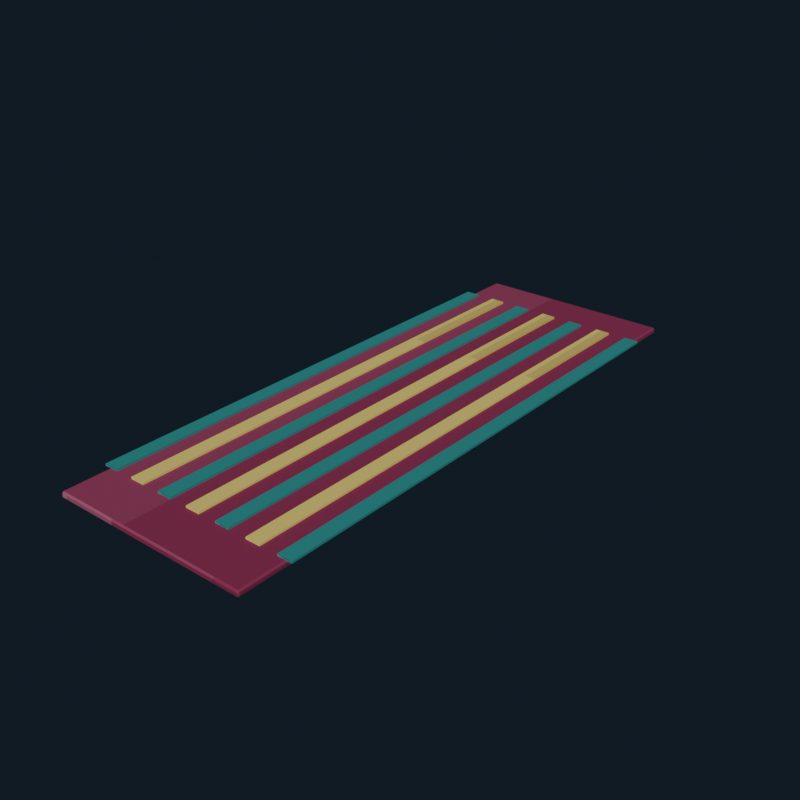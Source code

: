 # Source: arcade_carpet_runner.blend  (saved by Blender 5.2.44; exported with 4.5.12 LTS)
import bpy
from mathutils import Matrix  # noqa: F401  (used for matrix-valued properties, if any)

bpy.ops.wm.read_factory_settings(use_empty=True)
scene = bpy.context.scene
scene.name = 'Scene'

# ---- collections
col_collection = bpy.data.collections.new('Collection'); scene.collection.children.link(col_collection)

# ---- images (referenced by path relative to the original .blend; pixels are not part of the script)
import os
ASSET_DIR = os.environ.get("B2B_ASSET_DIR", "")  # directory of the original .blend (textures are referenced by path, not embedded)
HERE = os.path.dirname(os.path.abspath(__file__))  # packed textures are extracted next to this script under _unpacked/

def load_image(name, relpath, width, height, colorspace="sRGB"):
    """Load a texture the original file referenced (path relative to the .blend, or extracted next to this script)."""
    p = next((c for c in (os.path.join(HERE, relpath), os.path.join(ASSET_DIR, relpath)) if relpath and os.path.exists(c)), "")
    if p:
        img = bpy.data.images.load(p, check_existing=True)
        img.name = name
    else:  # same state as the original file: an image datablock whose file is absent (Cycles renders it pink)
        img = bpy.data.images.new(name, width, height)
        img.source = "FILE"
        img.filepath = "//" + (relpath or name)
    img.colorspace_settings.name = colorspace
    return img
img_arcade_carpet_runner_pixel_atlas = load_image('arcade_carpet_runner_pixel_atlas', '_unpacked/arcade_carpet_runner_pixel_atlas.9a39ce30.png', 192, 16, 'sRGB')

# ---- materials (node trees are filled in below, after node groups)
mat_arcade_carpet_runner_pixel_paint = bpy.data.materials.new('Arcade Carpet Runner pixel paint')

# ---- material node trees
mat_arcade_carpet_runner_pixel_paint.use_nodes = True; mat_arcade_carpet_runner_pixel_paint.node_tree.nodes.clear()
_N = mat_arcade_carpet_runner_pixel_paint.node_tree.nodes; _L = mat_arcade_carpet_runner_pixel_paint.node_tree.links
n0 = _N.new('ShaderNodeBsdfPrincipled'); n0.name = 'Principled BSDF'; n0.location = (-200, 100)
n0.inputs[1].default_value = 0.06
n0.inputs[2].default_value = 0.88
n0.inputs[10].default_value = 0.005
n1 = _N.new('ShaderNodeOutputMaterial'); n1.name = 'Material Output'; n1.location = (200, 100)
n2 = _N.new('ShaderNodeTexImage'); n2.name = 'Image Texture'; n2.location = (0, 0)
n2.image = img_arcade_carpet_runner_pixel_atlas
n2.interpolation = 'Closest'
_L.new(n0.outputs[0], n1.inputs[0])
_L.new(n2.outputs[0], n0.inputs[0])
n1.is_active_output = True

# ---- world
world_world = bpy.data.worlds.new('World'); scene.world = world_world
world_world.use_nodes = True; world_world.node_tree.nodes.clear()
_N = world_world.node_tree.nodes; _L = world_world.node_tree.links
n0 = _N.new('ShaderNodeOutputWorld'); n0.name = 'World Output'; n0.location = (200, 100)
n1 = _N.new('ShaderNodeBackground'); n1.name = 'Background'; n1.location = (-200, 100)
n1.inputs[0].default_value = (0.04314, 0.06275, 0.09412, 1.0)
n1.inputs[1].default_value = 0.36
_L.new(n1.outputs[0], n0.inputs[0])
n0.is_active_output = True
world_world.color = (0.05088, 0.05088, 0.05088)
world_world.sun_shadow_jitter_overblur = 0.0

# ---- meshes
me_cube = bpy.data.meshes.new('Cube')
me_cube.from_pydata([(-0.5423, -1.592, -0.0175), (-0.5423, -1.6, -0.0098), (-0.55, -1.592, -0.0098), (-0.5423, -1.6, 0.0098), (-0.5423, -1.592, 0.0175), (-0.55, -1.592, 0.0098), (-0.5423, 1.592, -0.0175), (-0.55, 1.592, -0.0098), (-0.5423, 1.6, -0.0098), (-0.5423, 1.592, 0.0175), (-0.5423, 1.6, 0.0098), (-0.55, 1.592, 0.0098), (0.5423, -1.592, -0.0175), (0.55, -1.592, -0.0098), (0.5423, -1.6, -0.0098), (0.5423, -1.592, 0.0175), (0.5423, -1.6, 0.0098), (0.55, -1.592, 0.0098), (0.5423, 1.592, -0.0175), (0.5423, 1.6, -0.0098), (0.55, 1.592, -0.0098), (0.5423, 1.592, 0.0175), (0.55, 1.592, 0.0098), (0.5423, 1.6, 0.0098)], [], [(0, 1, 2), (3, 4, 5), (6, 7, 8), (9, 10, 11), (12, 13, 14), (15, 16, 17), (18, 19, 20), (21, 22, 23), (6, 0, 2, 7), (1, 3, 5, 2), (4, 9, 11, 5), (10, 8, 7, 11), (18, 6, 8, 19), (9, 21, 23, 10), (22, 20, 19, 23), (12, 18, 20, 13), (21, 15, 17, 22), (16, 14, 13, 17), (0, 12, 14, 1), (15, 4, 3, 16), (6, 18, 12, 0), (2, 5, 11, 7), (14, 16, 3, 1), (21, 9, 4, 15), (8, 10, 23, 19), (20, 22, 17, 13)])
_uv = me_cube.uv_layers.new(name='UVMap')
_uv.uv.foreach_set('vector', [0.6807, 0.722, 0.6807, 0.7225, 0.6805, 0.722, 0.7135, 0.9434, 0.7176, 0.9434, 0.7135, 0.945, 0.6807, 0.5005, 0.6805, 0.5005, 0.6807, 0.5, 0.7176, 0.2784, 0.7135, 0.2791, 0.7135, 0.2771, 0.6989, 0.722, 0.7021, 0.722, 0.701, 0.7233, 0.7177, 0.723, 0.7135, 0.7241, 0.7135, 0.7221, 0.6989, 0.5005, 0.701, 0.4992, 0.7021, 0.5005, 0.7177, 0.5, 0.7135, 0.5005, 0.7135, 0.4988, 0.6807, 0.5005, 0.6807, 0.722, 0.6805, 0.722, 0.6805, 0.5005, 0.7031, 0.055, 0.7135, 0.055, 0.7135, 0.05554, 0.7031, 0.05554, 0.7176, 0.05554, 0.7176, 0.2784, 0.7135, 0.2771, 0.7135, 0.05554, 0.7135, 0.2791, 0.7031, 0.2791, 0.7031, 0.277, 0.7135, 0.2771, 0.6989, 0.5005, 0.6807, 0.5005, 0.6807, 0.5, 0.701, 0.4992, 0.7176, 0.2784, 0.7177, 0.5, 0.7135, 0.4988, 0.7135, 0.2791, 0.7135, 0.5005, 0.7021, 0.5005, 0.701, 0.4992, 0.7135, 0.4988, 0.6989, 0.722, 0.6989, 0.5005, 0.7021, 0.5005, 0.7021, 0.722, 0.7177, 0.5, 0.7177, 0.723, 0.7135, 0.7221, 0.7135, 0.5005, 0.7135, 0.7241, 0.701, 0.7233, 0.7021, 0.722, 0.7135, 0.7221, 0.6807, 0.722, 0.6989, 0.722, 0.701, 0.7233, 0.6807, 0.7225, 0.7177, 0.723, 0.7176, 0.9434, 0.7135, 0.9434, 0.7135, 0.7241, 0.6807, 0.5005, 0.6989, 0.5005, 0.6989, 0.722, 0.6807, 0.722, 0.7031, 0.05554, 0.7135, 0.05554, 0.7135, 0.2771, 0.7031, 0.277, 0.701, 0.7233, 0.7135, 0.7241, 0.7135, 0.9434, 0.7031, 0.9434, 0.7177, 0.5, 0.736, 0.5005, 0.736, 0.722, 0.7177, 0.723, 0.7031, 0.2791, 0.7135, 0.2791, 0.7135, 0.4988, 0.701, 0.4992, 0.7021, 0.5005, 0.7135, 0.5005, 0.7135, 0.7221, 0.7021, 0.722])
me_cube.materials.append(mat_arcade_carpet_runner_pixel_paint)
me_cube.update()
me_cube_001 = bpy.data.meshes.new('Cube.001')
me_cube_001.from_pydata([(-0.04, -1.344, -0.006), (-0.04, -1.344, 0.006), (-0.04, 1.344, -0.006), (-0.04, 1.344, 0.006), (0.04, -1.344, -0.006), (0.04, -1.344, 0.006), (0.04, 1.344, -0.006), (0.04, 1.344, 0.006)], [], [(0, 1, 3, 2), (2, 3, 7, 6), (6, 7, 5, 4), (4, 5, 1, 0), (2, 6, 4, 0), (7, 3, 1, 5)])
_uv = me_cube_001.uv_layers.new(name='UVMap')
_uv.uv.foreach_set('vector', [0.5324, 0.055, 0.5509, 0.055, 0.5509, 0.2775, 0.5324, 0.2775, 0.5324, 0.2775, 0.5509, 0.2775, 0.5509, 0.5, 0.5324, 0.5, 0.5324, 0.5, 0.5509, 0.5, 0.5509, 0.7225, 0.5324, 0.7225, 0.5324, 0.7225, 0.5509, 0.7225, 0.5509, 0.945, 0.5324, 0.945, 0.5139, 0.5, 0.5324, 0.5, 0.5324, 0.7225, 0.5139, 0.7225, 0.5509, 0.5, 0.5695, 0.5, 0.5695, 0.7225, 0.5509, 0.7225])
me_cube_001.materials.append(mat_arcade_carpet_runner_pixel_paint)
me_cube_001.update()
me_cube_002 = bpy.data.meshes.new('Cube.002')
me_cube_002.from_pydata([(-0.04, -1.344, -0.006), (-0.04, -1.344, 0.006), (-0.04, 1.344, -0.006), (-0.04, 1.344, 0.006), (0.04, -1.344, -0.006), (0.04, -1.344, 0.006), (0.04, 1.344, -0.006), (0.04, 1.344, 0.006)], [], [(0, 1, 3, 2), (2, 3, 7, 6), (6, 7, 5, 4), (4, 5, 1, 0), (2, 6, 4, 0), (7, 3, 1, 5)])
_uv = me_cube_002.uv_layers.new(name='UVMap')
_uv.uv.foreach_set('vector', [0.6157, 0.055, 0.6343, 0.055, 0.6343, 0.2775, 0.6157, 0.2775, 0.6157, 0.2775, 0.6343, 0.2775, 0.6343, 0.5, 0.6157, 0.5, 0.6157, 0.5, 0.6343, 0.5, 0.6343, 0.7225, 0.6157, 0.7225, 0.6157, 0.7225, 0.6343, 0.7225, 0.6343, 0.945, 0.6157, 0.945, 0.5972, 0.5, 0.6157, 0.5, 0.6157, 0.7225, 0.5972, 0.7225, 0.6343, 0.5, 0.6528, 0.5, 0.6528, 0.7225, 0.6343, 0.7225])
me_cube_002.materials.append(mat_arcade_carpet_runner_pixel_paint)
me_cube_002.update()
me_cube_003 = bpy.data.meshes.new('Cube.003')
me_cube_003.from_pydata([(-0.04, -1.344, -0.006), (-0.04, -1.344, 0.006), (-0.04, 1.344, -0.006), (-0.04, 1.344, 0.006), (0.04, -1.344, -0.006), (0.04, -1.344, 0.006), (0.04, 1.344, -0.006), (0.04, 1.344, 0.006)], [], [(0, 1, 3, 2), (2, 3, 7, 6), (6, 7, 5, 4), (4, 5, 1, 0), (2, 6, 4, 0), (7, 3, 1, 5)])
_uv = me_cube_003.uv_layers.new(name='UVMap')
_uv.uv.foreach_set('vector', [0.5324, 0.055, 0.5509, 0.055, 0.5509, 0.2775, 0.5324, 0.2775, 0.5324, 0.2775, 0.5509, 0.2775, 0.5509, 0.5, 0.5324, 0.5, 0.5324, 0.5, 0.5509, 0.5, 0.5509, 0.7225, 0.5324, 0.7225, 0.5324, 0.7225, 0.5509, 0.7225, 0.5509, 0.945, 0.5324, 0.945, 0.5139, 0.5, 0.5324, 0.5, 0.5324, 0.7225, 0.5139, 0.7225, 0.5509, 0.5, 0.5695, 0.5, 0.5695, 0.7225, 0.5509, 0.7225])
me_cube_003.materials.append(mat_arcade_carpet_runner_pixel_paint)
me_cube_003.update()
me_cube_004 = bpy.data.meshes.new('Cube.004')
me_cube_004.from_pydata([(-0.04, -1.344, -0.006), (-0.04, -1.344, 0.006), (-0.04, 1.344, -0.006), (-0.04, 1.344, 0.006), (0.04, -1.344, -0.006), (0.04, -1.344, 0.006), (0.04, 1.344, -0.006), (0.04, 1.344, 0.006)], [], [(0, 1, 3, 2), (2, 3, 7, 6), (6, 7, 5, 4), (4, 5, 1, 0), (2, 6, 4, 0), (7, 3, 1, 5)])
_uv = me_cube_004.uv_layers.new(name='UVMap')
_uv.uv.foreach_set('vector', [0.6157, 0.055, 0.6343, 0.055, 0.6343, 0.2775, 0.6157, 0.2775, 0.6157, 0.2775, 0.6343, 0.2775, 0.6343, 0.5, 0.6157, 0.5, 0.6157, 0.5, 0.6343, 0.5, 0.6343, 0.7225, 0.6157, 0.7225, 0.6157, 0.7225, 0.6343, 0.7225, 0.6343, 0.945, 0.6157, 0.945, 0.5972, 0.5, 0.6157, 0.5, 0.6157, 0.7225, 0.5972, 0.7225, 0.6343, 0.5, 0.6528, 0.5, 0.6528, 0.7225, 0.6343, 0.7225])
me_cube_004.materials.append(mat_arcade_carpet_runner_pixel_paint)
me_cube_004.update()
me_cube_005 = bpy.data.meshes.new('Cube.005')
me_cube_005.from_pydata([(-0.04, -1.344, -0.006), (-0.04, -1.344, 0.006), (-0.04, 1.344, -0.006), (-0.04, 1.344, 0.006), (0.04, -1.344, -0.006), (0.04, -1.344, 0.006), (0.04, 1.344, -0.006), (0.04, 1.344, 0.006)], [], [(0, 1, 3, 2), (2, 3, 7, 6), (6, 7, 5, 4), (4, 5, 1, 0), (2, 6, 4, 0), (7, 3, 1, 5)])
_uv = me_cube_005.uv_layers.new(name='UVMap')
_uv.uv.foreach_set('vector', [0.5324, 0.055, 0.5509, 0.055, 0.5509, 0.2775, 0.5324, 0.2775, 0.5324, 0.2775, 0.5509, 0.2775, 0.5509, 0.5, 0.5324, 0.5, 0.5324, 0.5, 0.5509, 0.5, 0.5509, 0.7225, 0.5324, 0.7225, 0.5324, 0.7225, 0.5509, 0.7225, 0.5509, 0.945, 0.5324, 0.945, 0.5139, 0.5, 0.5324, 0.5, 0.5324, 0.7225, 0.5139, 0.7225, 0.5509, 0.5, 0.5695, 0.5, 0.5695, 0.7225, 0.5509, 0.7225])
me_cube_005.materials.append(mat_arcade_carpet_runner_pixel_paint)
me_cube_005.update()
me_cube_006 = bpy.data.meshes.new('Cube.006')
me_cube_006.from_pydata([(-0.04, -1.344, -0.006), (-0.04, -1.344, 0.006), (-0.04, 1.344, -0.006), (-0.04, 1.344, 0.006), (0.04, -1.344, -0.006), (0.04, -1.344, 0.006), (0.04, 1.344, -0.006), (0.04, 1.344, 0.006)], [], [(0, 1, 3, 2), (2, 3, 7, 6), (6, 7, 5, 4), (4, 5, 1, 0), (2, 6, 4, 0), (7, 3, 1, 5)])
_uv = me_cube_006.uv_layers.new(name='UVMap')
_uv.uv.foreach_set('vector', [0.6157, 0.055, 0.6343, 0.055, 0.6343, 0.2775, 0.6157, 0.2775, 0.6157, 0.2775, 0.6343, 0.2775, 0.6343, 0.5, 0.6157, 0.5, 0.6157, 0.5, 0.6343, 0.5, 0.6343, 0.7225, 0.6157, 0.7225, 0.6157, 0.7225, 0.6343, 0.7225, 0.6343, 0.945, 0.6157, 0.945, 0.5972, 0.5, 0.6157, 0.5, 0.6157, 0.7225, 0.5972, 0.7225, 0.6343, 0.5, 0.6528, 0.5, 0.6528, 0.7225, 0.6343, 0.7225])
me_cube_006.materials.append(mat_arcade_carpet_runner_pixel_paint)
me_cube_006.update()
me_cube_007 = bpy.data.meshes.new('Cube.007')
me_cube_007.from_pydata([(-0.04, -1.344, -0.006), (-0.04, -1.344, 0.006), (-0.04, 1.344, -0.006), (-0.04, 1.344, 0.006), (0.04, -1.344, -0.006), (0.04, -1.344, 0.006), (0.04, 1.344, -0.006), (0.04, 1.344, 0.006)], [], [(0, 1, 3, 2), (2, 3, 7, 6), (6, 7, 5, 4), (4, 5, 1, 0), (2, 6, 4, 0), (7, 3, 1, 5)])
_uv = me_cube_007.uv_layers.new(name='UVMap')
_uv.uv.foreach_set('vector', [0.5324, 0.055, 0.5509, 0.055, 0.5509, 0.2775, 0.5324, 0.2775, 0.5324, 0.2775, 0.5509, 0.2775, 0.5509, 0.5, 0.5324, 0.5, 0.5324, 0.5, 0.5509, 0.5, 0.5509, 0.7225, 0.5324, 0.7225, 0.5324, 0.7225, 0.5509, 0.7225, 0.5509, 0.945, 0.5324, 0.945, 0.5139, 0.5, 0.5324, 0.5, 0.5324, 0.7225, 0.5139, 0.7225, 0.5509, 0.5, 0.5695, 0.5, 0.5695, 0.7225, 0.5509, 0.7225])
me_cube_007.materials.append(mat_arcade_carpet_runner_pixel_paint)
me_cube_007.update()

# ---- objects
ob_carpetbase = bpy.data.objects.new('CarpetBase', me_cube)
ob_pixelstripe__3 = bpy.data.objects.new('PixelStripe_-3', me_cube_001)
ob_pixelstripe__2 = bpy.data.objects.new('PixelStripe_-2', me_cube_002)
ob_pixelstripe__1 = bpy.data.objects.new('PixelStripe_-1', me_cube_003)
ob_pixelstripe_0 = bpy.data.objects.new('PixelStripe_0', me_cube_004)
ob_pixelstripe_1 = bpy.data.objects.new('PixelStripe_1', me_cube_005)
ob_pixelstripe_2 = bpy.data.objects.new('PixelStripe_2', me_cube_006)
ob_pixelstripe_3 = bpy.data.objects.new('PixelStripe_3', me_cube_007)

# ---- transforms, parenting, visibility, modifiers, constraints
ob_carpetbase.location = (0.0, 0.0, 0.018)
ob_pixelstripe__3.location = (-0.54, 0.0, 0.04)
ob_pixelstripe__2.location = (-0.36, 0.0, 0.04)
ob_pixelstripe__1.location = (-0.18, 0.0, 0.04)
ob_pixelstripe_0.location = (0.0, 0.0, 0.04)
ob_pixelstripe_1.location = (0.18, 0.0, 0.04)
ob_pixelstripe_2.location = (0.36, 0.0, 0.04)
ob_pixelstripe_3.location = (0.54, 0.0, 0.04)

# ---- collection membership
col_collection.objects.link(ob_carpetbase)
col_collection.objects.link(ob_pixelstripe__3)
col_collection.objects.link(ob_pixelstripe__2)
col_collection.objects.link(ob_pixelstripe__1)
col_collection.objects.link(ob_pixelstripe_0)
col_collection.objects.link(ob_pixelstripe_1)
col_collection.objects.link(ob_pixelstripe_2)
col_collection.objects.link(ob_pixelstripe_3)

# ---- scene / render settings (as saved in the file)
scene.frame_start = 1; scene.frame_end = 250; scene.frame_set(1)
scene.render.engine = 'BLENDER_EEVEE_NEXT'
scene.render.resolution_x = 640
scene.render.resolution_y = 640
scene.render.bake_bias = 0.0
scene.render.bake_samples = 0
scene.render.compositor_device = 'GPU'
scene.eevee.use_volume_custom_range = False
scene.eevee.fast_gi_thickness_near = 0.1
scene.eevee.fast_gi_thickness_far = 0.0
scene.eevee.ray_tracing_options.screen_trace_thickness = 0.1
scene.view_settings.look = 'AgX - Medium High Contrast'
bpy.context.view_layer.update()

# ---- added for rendering (the .blend has no active camera and no usable light): camera, sun
cam_auto = bpy.data.cameras.new('AutoCamera')
cam_auto.lens = 50.0
cam_auto.sensor_width = 36.0
cam_auto.clip_end = 1000.0
ob_auto_camera = bpy.data.objects.new('AutoCamera', cam_auto)
scene.collection.objects.link(ob_auto_camera)
ob_auto_camera.location = (3.14953, -3.77943, 2.54287)
ob_auto_camera.rotation_euler = (1.09748, -7.21219e-08, 0.694738)
scene.camera = ob_auto_camera
light_auto_sun = bpy.data.lights.new('AutoSun', 'SUN')
light_auto_sun.energy = 3.0
light_auto_sun.angle = 0.0523599
ob_auto_sun = bpy.data.objects.new('AutoSun', light_auto_sun)
scene.collection.objects.link(ob_auto_sun)
ob_auto_sun.rotation_euler = (0.872665, 0.174533, 0.523599)
bpy.context.view_layer.update()
